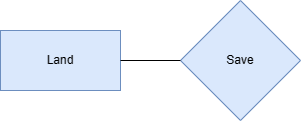

The diagram above was exported from draw.io. Its source (the exported page's mxGraphModel, read from the mxfile embedded in the PNG):
<mxGraphModel dx="396" dy="714" grid="1" gridSize="10" guides="1" tooltips="1" connect="1" arrows="1" fold="1" page="1" pageScale="1" pageWidth="850" pageHeight="1100" math="0" shadow="0">
  <root>
    <mxCell id="0" />
    <mxCell id="1" parent="0" />
    <mxCell id="vWp92BVAWtte3-ZsINCP-1" value="Save" style="rhombus;whiteSpace=wrap;html=1;fillColor=#dae8fc;strokeColor=#6c8ebf;" vertex="1" parent="1">
      <mxGeometry x="200" y="110" width="120" height="120" as="geometry" />
    </mxCell>
    <mxCell id="vWp92BVAWtte3-ZsINCP-2" value="Land" style="rounded=0;whiteSpace=wrap;html=1;fillColor=#dae8fc;strokeColor=#6c8ebf;" vertex="1" parent="1">
      <mxGeometry x="20" y="140" width="120" height="60" as="geometry" />
    </mxCell>
    <mxCell id="vWp92BVAWtte3-ZsINCP-4" value="" style="endArrow=none;html=1;rounded=0;exitX=1;exitY=0.5;exitDx=0;exitDy=0;entryX=0;entryY=0.5;entryDx=0;entryDy=0;" edge="1" parent="1" source="vWp92BVAWtte3-ZsINCP-2" target="vWp92BVAWtte3-ZsINCP-1">
      <mxGeometry width="50" height="50" relative="1" as="geometry">
        <mxPoint x="180" y="220" as="sourcePoint" />
        <mxPoint x="230" y="170" as="targetPoint" />
      </mxGeometry>
    </mxCell>
  </root>
</mxGraphModel>